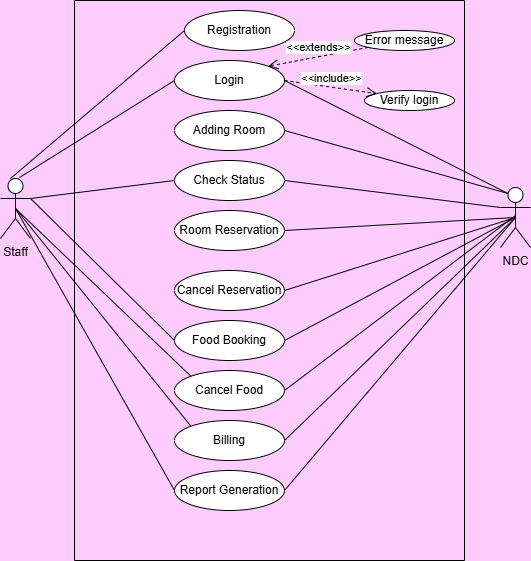

The diagram above was exported from draw.io. Its source (the exported page's mxGraphModel, read from the mxfile embedded in the PNG):
<mxGraphModel dx="1122" dy="656" grid="0" gridSize="10" guides="1" tooltips="1" connect="1" arrows="1" fold="1" page="1" pageScale="1" pageWidth="850" pageHeight="1100" background="#FFCCFF" math="0" shadow="0">
  <root>
    <mxCell id="0" />
    <mxCell id="1" parent="0" />
    <mxCell id="KmB1eOeX9bDxMWV41vZ8-1" value="Staff" style="shape=umlActor;verticalLabelPosition=bottom;verticalAlign=top;html=1;outlineConnect=0;" vertex="1" parent="1">
      <mxGeometry x="198" y="251" width="30" height="60" as="geometry" />
    </mxCell>
    <mxCell id="KmB1eOeX9bDxMWV41vZ8-2" value="NDC" style="shape=umlActor;verticalLabelPosition=bottom;verticalAlign=top;html=1;outlineConnect=0;" vertex="1" parent="1">
      <mxGeometry x="698" y="260" width="30" height="60" as="geometry" />
    </mxCell>
    <mxCell id="KmB1eOeX9bDxMWV41vZ8-3" value="" style="swimlane;startSize=0;" vertex="1" parent="1">
      <mxGeometry x="272" y="73" width="390" height="560" as="geometry" />
    </mxCell>
    <mxCell id="KmB1eOeX9bDxMWV41vZ8-5" value="Login" style="ellipse;whiteSpace=wrap;html=1;" vertex="1" parent="KmB1eOeX9bDxMWV41vZ8-3">
      <mxGeometry x="100" y="60" width="110" height="40" as="geometry" />
    </mxCell>
    <mxCell id="KmB1eOeX9bDxMWV41vZ8-6" value="Adding Room" style="ellipse;whiteSpace=wrap;html=1;" vertex="1" parent="KmB1eOeX9bDxMWV41vZ8-3">
      <mxGeometry x="100" y="110" width="110" height="40" as="geometry" />
    </mxCell>
    <mxCell id="KmB1eOeX9bDxMWV41vZ8-7" value="Check Status" style="ellipse;whiteSpace=wrap;html=1;" vertex="1" parent="KmB1eOeX9bDxMWV41vZ8-3">
      <mxGeometry x="100" y="160" width="110" height="40" as="geometry" />
    </mxCell>
    <mxCell id="KmB1eOeX9bDxMWV41vZ8-8" value="Room Reservation" style="ellipse;whiteSpace=wrap;html=1;" vertex="1" parent="KmB1eOeX9bDxMWV41vZ8-3">
      <mxGeometry x="100" y="210" width="110" height="40" as="geometry" />
    </mxCell>
    <mxCell id="KmB1eOeX9bDxMWV41vZ8-9" value="Food Booking" style="ellipse;whiteSpace=wrap;html=1;" vertex="1" parent="KmB1eOeX9bDxMWV41vZ8-3">
      <mxGeometry x="100" y="320" width="110" height="40" as="geometry" />
    </mxCell>
    <mxCell id="KmB1eOeX9bDxMWV41vZ8-10" value="Billing" style="ellipse;whiteSpace=wrap;html=1;" vertex="1" parent="KmB1eOeX9bDxMWV41vZ8-3">
      <mxGeometry x="100" y="420" width="110" height="40" as="geometry" />
    </mxCell>
    <mxCell id="KmB1eOeX9bDxMWV41vZ8-11" value="Report Generation" style="ellipse;whiteSpace=wrap;html=1;" vertex="1" parent="KmB1eOeX9bDxMWV41vZ8-3">
      <mxGeometry x="100" y="470" width="110" height="40" as="geometry" />
    </mxCell>
    <mxCell id="KmB1eOeX9bDxMWV41vZ8-12" value="Cancel Reservation" style="ellipse;whiteSpace=wrap;html=1;" vertex="1" parent="KmB1eOeX9bDxMWV41vZ8-3">
      <mxGeometry x="100" y="270" width="110" height="40" as="geometry" />
    </mxCell>
    <mxCell id="KmB1eOeX9bDxMWV41vZ8-14" value="Registration" style="ellipse;whiteSpace=wrap;html=1;" vertex="1" parent="KmB1eOeX9bDxMWV41vZ8-3">
      <mxGeometry x="110" y="10" width="110" height="40" as="geometry" />
    </mxCell>
    <mxCell id="KmB1eOeX9bDxMWV41vZ8-40" value="Verify login" style="ellipse;whiteSpace=wrap;html=1;" vertex="1" parent="KmB1eOeX9bDxMWV41vZ8-3">
      <mxGeometry x="290" y="90" width="90" height="20" as="geometry" />
    </mxCell>
    <mxCell id="KmB1eOeX9bDxMWV41vZ8-41" value="Error message" style="ellipse;whiteSpace=wrap;html=1;" vertex="1" parent="KmB1eOeX9bDxMWV41vZ8-3">
      <mxGeometry x="280" y="30" width="100" height="20" as="geometry" />
    </mxCell>
    <mxCell id="KmB1eOeX9bDxMWV41vZ8-49" value="&amp;lt;&amp;lt;extends&amp;gt;&amp;gt;" style="html=1;verticalAlign=bottom;endArrow=open;dashed=1;endSize=8;curved=0;rounded=0;exitX=0;exitY=1;exitDx=0;exitDy=0;entryX=1;entryY=0;entryDx=0;entryDy=0;" edge="1" parent="KmB1eOeX9bDxMWV41vZ8-3" source="KmB1eOeX9bDxMWV41vZ8-41" target="KmB1eOeX9bDxMWV41vZ8-5">
      <mxGeometry relative="1" as="geometry">
        <mxPoint x="170" y="220" as="sourcePoint" />
        <mxPoint x="90" y="220" as="targetPoint" />
      </mxGeometry>
    </mxCell>
    <mxCell id="KmB1eOeX9bDxMWV41vZ8-50" value="&amp;lt;&amp;lt;include&amp;gt;&amp;gt;" style="html=1;verticalAlign=bottom;endArrow=open;dashed=1;endSize=8;curved=0;rounded=0;exitX=1;exitY=0.5;exitDx=0;exitDy=0;entryX=0;entryY=0;entryDx=0;entryDy=0;" edge="1" parent="KmB1eOeX9bDxMWV41vZ8-3" source="KmB1eOeX9bDxMWV41vZ8-5" target="KmB1eOeX9bDxMWV41vZ8-40">
      <mxGeometry relative="1" as="geometry">
        <mxPoint x="170" y="220" as="sourcePoint" />
        <mxPoint x="90" y="220" as="targetPoint" />
      </mxGeometry>
    </mxCell>
    <mxCell id="KmB1eOeX9bDxMWV41vZ8-52" value="Cancel Food" style="ellipse;whiteSpace=wrap;html=1;" vertex="1" parent="KmB1eOeX9bDxMWV41vZ8-3">
      <mxGeometry x="100" y="370" width="110" height="40" as="geometry" />
    </mxCell>
    <mxCell id="KmB1eOeX9bDxMWV41vZ8-19" value="" style="endArrow=none;html=1;rounded=0;entryX=0;entryY=0.5;entryDx=0;entryDy=0;exitX=0.333;exitY=0;exitDx=0;exitDy=0;exitPerimeter=0;" edge="1" parent="1" source="KmB1eOeX9bDxMWV41vZ8-1" target="KmB1eOeX9bDxMWV41vZ8-14">
      <mxGeometry width="50" height="50" relative="1" as="geometry">
        <mxPoint x="250" y="250" as="sourcePoint" />
        <mxPoint x="390" y="70" as="targetPoint" />
      </mxGeometry>
    </mxCell>
    <mxCell id="KmB1eOeX9bDxMWV41vZ8-20" value="" style="endArrow=none;html=1;rounded=0;entryX=0;entryY=0.5;entryDx=0;entryDy=0;" edge="1" parent="1" target="KmB1eOeX9bDxMWV41vZ8-5">
      <mxGeometry width="50" height="50" relative="1" as="geometry">
        <mxPoint x="217" y="250" as="sourcePoint" />
        <mxPoint x="400" y="80" as="targetPoint" />
      </mxGeometry>
    </mxCell>
    <mxCell id="KmB1eOeX9bDxMWV41vZ8-21" value="" style="endArrow=none;html=1;rounded=0;entryX=1;entryY=0.5;entryDx=0;entryDy=0;exitX=0.25;exitY=0.1;exitDx=0;exitDy=0;exitPerimeter=0;" edge="1" parent="1" source="KmB1eOeX9bDxMWV41vZ8-2" target="KmB1eOeX9bDxMWV41vZ8-5">
      <mxGeometry width="50" height="50" relative="1" as="geometry">
        <mxPoint x="243" y="236" as="sourcePoint" />
        <mxPoint x="400" y="80" as="targetPoint" />
      </mxGeometry>
    </mxCell>
    <mxCell id="KmB1eOeX9bDxMWV41vZ8-22" value="" style="endArrow=none;html=1;rounded=0;entryX=1;entryY=0.5;entryDx=0;entryDy=0;exitX=0.25;exitY=0.1;exitDx=0;exitDy=0;exitPerimeter=0;" edge="1" parent="1" source="KmB1eOeX9bDxMWV41vZ8-2" target="KmB1eOeX9bDxMWV41vZ8-6">
      <mxGeometry width="50" height="50" relative="1" as="geometry">
        <mxPoint x="253" y="246" as="sourcePoint" />
        <mxPoint x="410" y="90" as="targetPoint" />
      </mxGeometry>
    </mxCell>
    <mxCell id="KmB1eOeX9bDxMWV41vZ8-24" value="" style="endArrow=none;html=1;rounded=0;entryX=1;entryY=0.5;entryDx=0;entryDy=0;exitX=0;exitY=0.3333333333333333;exitDx=0;exitDy=0;exitPerimeter=0;" edge="1" parent="1" source="KmB1eOeX9bDxMWV41vZ8-2" target="KmB1eOeX9bDxMWV41vZ8-7">
      <mxGeometry width="50" height="50" relative="1" as="geometry">
        <mxPoint x="620" y="240" as="sourcePoint" />
        <mxPoint x="430" y="110" as="targetPoint" />
      </mxGeometry>
    </mxCell>
    <mxCell id="KmB1eOeX9bDxMWV41vZ8-25" value="" style="endArrow=none;html=1;rounded=0;entryX=0;entryY=0.5;entryDx=0;entryDy=0;exitX=1;exitY=0.3333333333333333;exitDx=0;exitDy=0;exitPerimeter=0;" edge="1" parent="1" source="KmB1eOeX9bDxMWV41vZ8-1" target="KmB1eOeX9bDxMWV41vZ8-7">
      <mxGeometry width="50" height="50" relative="1" as="geometry">
        <mxPoint x="283" y="276" as="sourcePoint" />
        <mxPoint x="440" y="120" as="targetPoint" />
      </mxGeometry>
    </mxCell>
    <mxCell id="KmB1eOeX9bDxMWV41vZ8-28" value="" style="endArrow=none;html=1;rounded=0;entryX=1;entryY=0.5;entryDx=0;entryDy=0;exitX=0.5;exitY=0.5;exitDx=0;exitDy=0;exitPerimeter=0;" edge="1" parent="1" source="KmB1eOeX9bDxMWV41vZ8-2" target="KmB1eOeX9bDxMWV41vZ8-8">
      <mxGeometry width="50" height="50" relative="1" as="geometry">
        <mxPoint x="293" y="286" as="sourcePoint" />
        <mxPoint x="450" y="130" as="targetPoint" />
      </mxGeometry>
    </mxCell>
    <mxCell id="KmB1eOeX9bDxMWV41vZ8-29" value="" style="endArrow=none;html=1;rounded=0;entryX=0;entryY=0.5;entryDx=0;entryDy=0;exitX=1;exitY=0.3333333333333333;exitDx=0;exitDy=0;exitPerimeter=0;" edge="1" parent="1" source="KmB1eOeX9bDxMWV41vZ8-1" target="KmB1eOeX9bDxMWV41vZ8-9">
      <mxGeometry width="50" height="50" relative="1" as="geometry">
        <mxPoint x="303" y="296" as="sourcePoint" />
        <mxPoint x="460" y="140" as="targetPoint" />
      </mxGeometry>
    </mxCell>
    <mxCell id="KmB1eOeX9bDxMWV41vZ8-30" value="" style="endArrow=none;html=1;rounded=0;entryX=0.5;entryY=0.5;entryDx=0;entryDy=0;exitX=1;exitY=0.5;exitDx=0;exitDy=0;entryPerimeter=0;" edge="1" parent="1" source="KmB1eOeX9bDxMWV41vZ8-9" target="KmB1eOeX9bDxMWV41vZ8-2">
      <mxGeometry width="50" height="50" relative="1" as="geometry">
        <mxPoint x="313" y="306" as="sourcePoint" />
        <mxPoint x="470" y="150" as="targetPoint" />
      </mxGeometry>
    </mxCell>
    <mxCell id="KmB1eOeX9bDxMWV41vZ8-31" value="" style="endArrow=none;html=1;rounded=0;exitX=1;exitY=0.5;exitDx=0;exitDy=0;entryX=0.5;entryY=0.5;entryDx=0;entryDy=0;entryPerimeter=0;" edge="1" parent="1" source="KmB1eOeX9bDxMWV41vZ8-10" target="KmB1eOeX9bDxMWV41vZ8-2">
      <mxGeometry width="50" height="50" relative="1" as="geometry">
        <mxPoint x="323" y="316" as="sourcePoint" />
        <mxPoint x="480" y="160" as="targetPoint" />
      </mxGeometry>
    </mxCell>
    <mxCell id="KmB1eOeX9bDxMWV41vZ8-32" value="" style="endArrow=none;html=1;rounded=0;exitX=0;exitY=0;exitDx=0;exitDy=0;entryX=0.5;entryY=0.5;entryDx=0;entryDy=0;entryPerimeter=0;" edge="1" parent="1" source="KmB1eOeX9bDxMWV41vZ8-10" target="KmB1eOeX9bDxMWV41vZ8-1">
      <mxGeometry width="50" height="50" relative="1" as="geometry">
        <mxPoint x="333" y="326" as="sourcePoint" />
        <mxPoint x="230" y="250" as="targetPoint" />
      </mxGeometry>
    </mxCell>
    <mxCell id="KmB1eOeX9bDxMWV41vZ8-33" value="" style="endArrow=none;html=1;rounded=0;exitX=1;exitY=0.5;exitDx=0;exitDy=0;entryX=0.5;entryY=0.5;entryDx=0;entryDy=0;entryPerimeter=0;" edge="1" parent="1" source="KmB1eOeX9bDxMWV41vZ8-11" target="KmB1eOeX9bDxMWV41vZ8-2">
      <mxGeometry width="50" height="50" relative="1" as="geometry">
        <mxPoint x="343" y="336" as="sourcePoint" />
        <mxPoint x="500" y="180" as="targetPoint" />
      </mxGeometry>
    </mxCell>
    <mxCell id="KmB1eOeX9bDxMWV41vZ8-34" value="" style="endArrow=none;html=1;rounded=0;entryX=0.5;entryY=0.5;entryDx=0;entryDy=0;exitX=0;exitY=0.5;exitDx=0;exitDy=0;entryPerimeter=0;" edge="1" parent="1" source="KmB1eOeX9bDxMWV41vZ8-11" target="KmB1eOeX9bDxMWV41vZ8-1">
      <mxGeometry width="50" height="50" relative="1" as="geometry">
        <mxPoint x="353" y="346" as="sourcePoint" />
        <mxPoint x="510" y="190" as="targetPoint" />
      </mxGeometry>
    </mxCell>
    <mxCell id="KmB1eOeX9bDxMWV41vZ8-37" value="" style="endArrow=none;html=1;rounded=0;entryX=1;entryY=0.5;entryDx=0;entryDy=0;exitX=0.5;exitY=0.5;exitDx=0;exitDy=0;exitPerimeter=0;" edge="1" parent="1" source="KmB1eOeX9bDxMWV41vZ8-2" target="KmB1eOeX9bDxMWV41vZ8-12">
      <mxGeometry width="50" height="50" relative="1" as="geometry">
        <mxPoint x="670" y="260" as="sourcePoint" />
        <mxPoint x="520" y="270" as="targetPoint" />
      </mxGeometry>
    </mxCell>
    <mxCell id="KmB1eOeX9bDxMWV41vZ8-53" value="" style="endArrow=none;html=1;rounded=0;exitX=1;exitY=0.5;exitDx=0;exitDy=0;" edge="1" parent="1" source="KmB1eOeX9bDxMWV41vZ8-52">
      <mxGeometry width="50" height="50" relative="1" as="geometry">
        <mxPoint x="510" y="350" as="sourcePoint" />
        <mxPoint x="713" y="288" as="targetPoint" />
      </mxGeometry>
    </mxCell>
    <mxCell id="KmB1eOeX9bDxMWV41vZ8-54" value="" style="endArrow=none;html=1;rounded=0;entryX=0;entryY=0;entryDx=0;entryDy=0;exitX=0.5;exitY=0.5;exitDx=0;exitDy=0;exitPerimeter=0;" edge="1" parent="1" source="KmB1eOeX9bDxMWV41vZ8-1" target="KmB1eOeX9bDxMWV41vZ8-52">
      <mxGeometry width="50" height="50" relative="1" as="geometry">
        <mxPoint x="520" y="360" as="sourcePoint" />
        <mxPoint x="725" y="280" as="targetPoint" />
      </mxGeometry>
    </mxCell>
  </root>
</mxGraphModel>